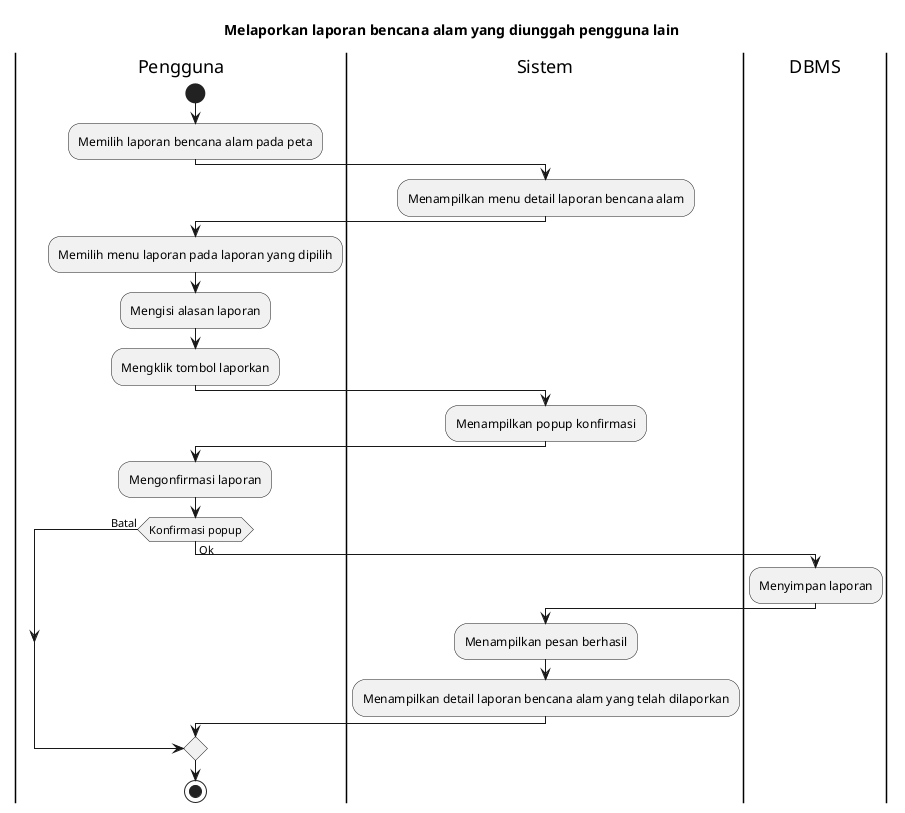

The diagram above was rendered by PlantUML. Its source (embedded in the PNG):
@startuml
title Melaporkan laporan bencana alam yang diunggah pengguna lain

|Pengguna|
start
:Memilih laporan bencana alam pada peta;

|Sistem|
:Menampilkan menu detail laporan bencana alam;

|Pengguna|
:Memilih menu laporan pada laporan yang dipilih;
:Mengisi alasan laporan;
:Mengklik tombol laporkan;

|Sistem|
:Menampilkan popup konfirmasi;

|Pengguna|
:Mengonfirmasi laporan;

if (Konfirmasi popup) then (Batal)
else (Ok)
  |DBMS|
  :Menyimpan laporan;
  
  |Sistem|
  :Menampilkan pesan berhasil;
  :Menampilkan detail laporan bencana alam yang telah dilaporkan;
endif

|Pengguna|
stop
@enduml